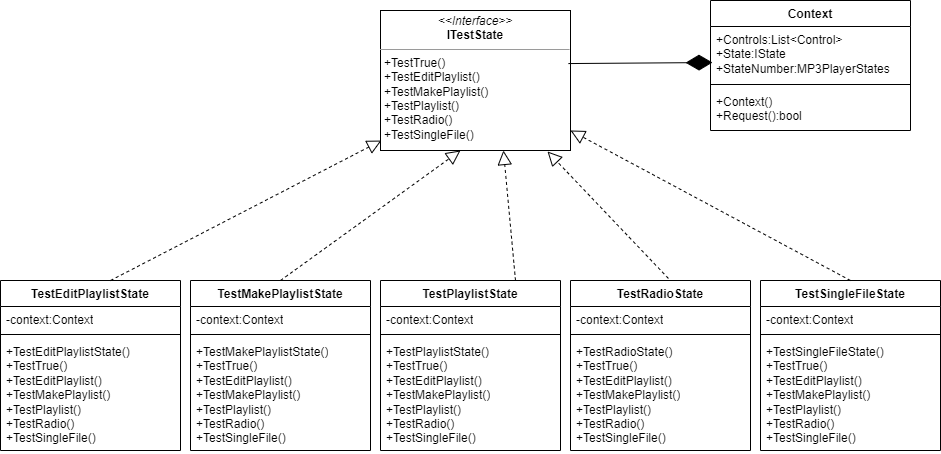

The diagram above was exported from draw.io. Its source (the exported page's mxGraphModel, read from the mxfile embedded in the PNG):
<mxGraphModel dx="1114" dy="620" grid="1" gridSize="10" guides="1" tooltips="1" connect="1" arrows="1" fold="1" page="1" pageScale="1" pageWidth="827" pageHeight="1169" math="0" shadow="0">
  <root>
    <mxCell id="0" />
    <mxCell id="1" parent="0" />
    <mxCell id="PYjnqi-Kpa4nQ8IAvLQp-1" value="&lt;p style=&quot;margin:0px;margin-top:4px;text-align:center;&quot;&gt;&lt;i&gt;&amp;lt;&amp;lt;Interface&amp;gt;&amp;gt;&lt;/i&gt;&lt;br&gt;&lt;b&gt;ITestState&lt;/b&gt;&lt;/p&gt;&lt;hr size=&quot;1&quot;&gt;&lt;p style=&quot;margin:0px;margin-left:4px;&quot;&gt;+TestTrue()&lt;/p&gt;&lt;p style=&quot;margin:0px;margin-left:4px;&quot;&gt;+TestEditPlaylist()&lt;/p&gt;&lt;p style=&quot;margin:0px;margin-left:4px;&quot;&gt;+TestMakePlaylist()&lt;/p&gt;&lt;p style=&quot;margin:0px;margin-left:4px;&quot;&gt;+TestPlaylist()&lt;/p&gt;&lt;p style=&quot;margin:0px;margin-left:4px;&quot;&gt;+TestRadio()&lt;/p&gt;&lt;p style=&quot;margin:0px;margin-left:4px;&quot;&gt;+TestSingleFile()&lt;/p&gt;" style="verticalAlign=top;align=left;overflow=fill;fontSize=12;fontFamily=Helvetica;html=1;whiteSpace=wrap;" parent="1" vertex="1">
      <mxGeometry x="390" y="70" width="190" height="140" as="geometry" />
    </mxCell>
    <mxCell id="PYjnqi-Kpa4nQ8IAvLQp-2" value="TestEditPlaylistState" style="swimlane;fontStyle=1;align=center;verticalAlign=top;childLayout=stackLayout;horizontal=1;startSize=26;horizontalStack=0;resizeParent=1;resizeParentMax=0;resizeLast=0;collapsible=1;marginBottom=0;whiteSpace=wrap;html=1;" parent="1" vertex="1">
      <mxGeometry x="10" y="340" width="180" height="170" as="geometry" />
    </mxCell>
    <mxCell id="PYjnqi-Kpa4nQ8IAvLQp-3" value="-context:Context" style="text;strokeColor=none;fillColor=none;align=left;verticalAlign=top;spacingLeft=4;spacingRight=4;overflow=hidden;rotatable=0;points=[[0,0.5],[1,0.5]];portConstraint=eastwest;whiteSpace=wrap;html=1;" parent="PYjnqi-Kpa4nQ8IAvLQp-2" vertex="1">
      <mxGeometry y="26" width="180" height="24" as="geometry" />
    </mxCell>
    <mxCell id="PYjnqi-Kpa4nQ8IAvLQp-4" value="" style="line;strokeWidth=1;fillColor=none;align=left;verticalAlign=middle;spacingTop=-1;spacingLeft=3;spacingRight=3;rotatable=0;labelPosition=right;points=[];portConstraint=eastwest;strokeColor=inherit;" parent="PYjnqi-Kpa4nQ8IAvLQp-2" vertex="1">
      <mxGeometry y="50" width="180" height="8" as="geometry" />
    </mxCell>
    <mxCell id="PYjnqi-Kpa4nQ8IAvLQp-5" value="&lt;div&gt;&lt;/div&gt;+TestEditPlaylistState()&lt;div&gt;+TestTrue()&lt;/div&gt;&lt;div&gt;+TestEditPlaylist()&lt;/div&gt;&lt;div&gt;+TestMakePlaylist()&lt;/div&gt;&lt;div&gt;+TestPlaylist()&lt;/div&gt;&lt;div&gt;+TestRadio()&lt;/div&gt;&lt;div&gt;+TestSingleFile()&lt;/div&gt;" style="text;strokeColor=none;fillColor=none;align=left;verticalAlign=top;spacingLeft=4;spacingRight=4;overflow=hidden;rotatable=0;points=[[0,0.5],[1,0.5]];portConstraint=eastwest;whiteSpace=wrap;html=1;" parent="PYjnqi-Kpa4nQ8IAvLQp-2" vertex="1">
      <mxGeometry y="58" width="180" height="112" as="geometry" />
    </mxCell>
    <mxCell id="PYjnqi-Kpa4nQ8IAvLQp-6" value="TestMakePlaylistState" style="swimlane;fontStyle=1;align=center;verticalAlign=top;childLayout=stackLayout;horizontal=1;startSize=26;horizontalStack=0;resizeParent=1;resizeParentMax=0;resizeLast=0;collapsible=1;marginBottom=0;whiteSpace=wrap;html=1;" parent="1" vertex="1">
      <mxGeometry x="200" y="340" width="180" height="170" as="geometry" />
    </mxCell>
    <mxCell id="PYjnqi-Kpa4nQ8IAvLQp-7" value="-context:Context" style="text;strokeColor=none;fillColor=none;align=left;verticalAlign=top;spacingLeft=4;spacingRight=4;overflow=hidden;rotatable=0;points=[[0,0.5],[1,0.5]];portConstraint=eastwest;whiteSpace=wrap;html=1;" parent="PYjnqi-Kpa4nQ8IAvLQp-6" vertex="1">
      <mxGeometry y="26" width="180" height="24" as="geometry" />
    </mxCell>
    <mxCell id="PYjnqi-Kpa4nQ8IAvLQp-8" value="" style="line;strokeWidth=1;fillColor=none;align=left;verticalAlign=middle;spacingTop=-1;spacingLeft=3;spacingRight=3;rotatable=0;labelPosition=right;points=[];portConstraint=eastwest;strokeColor=inherit;" parent="PYjnqi-Kpa4nQ8IAvLQp-6" vertex="1">
      <mxGeometry y="50" width="180" height="8" as="geometry" />
    </mxCell>
    <mxCell id="PYjnqi-Kpa4nQ8IAvLQp-9" value="&lt;div&gt;+TestMakePlaylistState()&lt;/div&gt;&lt;div&gt;+TestTrue()&lt;/div&gt;&lt;div&gt;+TestEditPlaylist()&lt;/div&gt;&lt;div&gt;+TestMakePlaylist()&lt;/div&gt;&lt;div&gt;+TestPlaylist()&lt;/div&gt;&lt;div&gt;+TestRadio()&lt;/div&gt;&lt;div&gt;+TestSingleFile()&lt;/div&gt;" style="text;strokeColor=none;fillColor=none;align=left;verticalAlign=top;spacingLeft=4;spacingRight=4;overflow=hidden;rotatable=0;points=[[0,0.5],[1,0.5]];portConstraint=eastwest;whiteSpace=wrap;html=1;" parent="PYjnqi-Kpa4nQ8IAvLQp-6" vertex="1">
      <mxGeometry y="58" width="180" height="112" as="geometry" />
    </mxCell>
    <mxCell id="PYjnqi-Kpa4nQ8IAvLQp-10" value="TestPlaylistState" style="swimlane;fontStyle=1;align=center;verticalAlign=top;childLayout=stackLayout;horizontal=1;startSize=26;horizontalStack=0;resizeParent=1;resizeParentMax=0;resizeLast=0;collapsible=1;marginBottom=0;whiteSpace=wrap;html=1;" parent="1" vertex="1">
      <mxGeometry x="390" y="340" width="180" height="170" as="geometry" />
    </mxCell>
    <mxCell id="PYjnqi-Kpa4nQ8IAvLQp-11" value="-context:Context" style="text;strokeColor=none;fillColor=none;align=left;verticalAlign=top;spacingLeft=4;spacingRight=4;overflow=hidden;rotatable=0;points=[[0,0.5],[1,0.5]];portConstraint=eastwest;whiteSpace=wrap;html=1;" parent="PYjnqi-Kpa4nQ8IAvLQp-10" vertex="1">
      <mxGeometry y="26" width="180" height="24" as="geometry" />
    </mxCell>
    <mxCell id="PYjnqi-Kpa4nQ8IAvLQp-12" value="" style="line;strokeWidth=1;fillColor=none;align=left;verticalAlign=middle;spacingTop=-1;spacingLeft=3;spacingRight=3;rotatable=0;labelPosition=right;points=[];portConstraint=eastwest;strokeColor=inherit;" parent="PYjnqi-Kpa4nQ8IAvLQp-10" vertex="1">
      <mxGeometry y="50" width="180" height="8" as="geometry" />
    </mxCell>
    <mxCell id="PYjnqi-Kpa4nQ8IAvLQp-13" value="&lt;div&gt;+TestPlaylistState()&lt;/div&gt;&lt;div&gt;+TestTrue()&lt;/div&gt;&lt;div&gt;+TestEditPlaylist()&lt;/div&gt;&lt;div&gt;+TestMakePlaylist()&lt;/div&gt;&lt;div&gt;+TestPlaylist()&lt;/div&gt;&lt;div&gt;+TestRadio()&lt;/div&gt;&lt;div&gt;+TestSingleFile()&lt;/div&gt;" style="text;strokeColor=none;fillColor=none;align=left;verticalAlign=top;spacingLeft=4;spacingRight=4;overflow=hidden;rotatable=0;points=[[0,0.5],[1,0.5]];portConstraint=eastwest;whiteSpace=wrap;html=1;" parent="PYjnqi-Kpa4nQ8IAvLQp-10" vertex="1">
      <mxGeometry y="58" width="180" height="112" as="geometry" />
    </mxCell>
    <mxCell id="PYjnqi-Kpa4nQ8IAvLQp-14" value="TestRadioState" style="swimlane;fontStyle=1;align=center;verticalAlign=top;childLayout=stackLayout;horizontal=1;startSize=26;horizontalStack=0;resizeParent=1;resizeParentMax=0;resizeLast=0;collapsible=1;marginBottom=0;whiteSpace=wrap;html=1;" parent="1" vertex="1">
      <mxGeometry x="580" y="340" width="180" height="170" as="geometry" />
    </mxCell>
    <mxCell id="PYjnqi-Kpa4nQ8IAvLQp-15" value="-context:Context" style="text;strokeColor=none;fillColor=none;align=left;verticalAlign=top;spacingLeft=4;spacingRight=4;overflow=hidden;rotatable=0;points=[[0,0.5],[1,0.5]];portConstraint=eastwest;whiteSpace=wrap;html=1;" parent="PYjnqi-Kpa4nQ8IAvLQp-14" vertex="1">
      <mxGeometry y="26" width="180" height="24" as="geometry" />
    </mxCell>
    <mxCell id="PYjnqi-Kpa4nQ8IAvLQp-16" value="" style="line;strokeWidth=1;fillColor=none;align=left;verticalAlign=middle;spacingTop=-1;spacingLeft=3;spacingRight=3;rotatable=0;labelPosition=right;points=[];portConstraint=eastwest;strokeColor=inherit;" parent="PYjnqi-Kpa4nQ8IAvLQp-14" vertex="1">
      <mxGeometry y="50" width="180" height="8" as="geometry" />
    </mxCell>
    <mxCell id="PYjnqi-Kpa4nQ8IAvLQp-17" value="&lt;div&gt;+TestRadioState()&lt;/div&gt;&lt;div&gt;+TestTrue()&lt;/div&gt;&lt;div&gt;+TestEditPlaylist()&lt;/div&gt;&lt;div&gt;+TestMakePlaylist()&lt;/div&gt;&lt;div&gt;+TestPlaylist()&lt;/div&gt;&lt;div&gt;+TestRadio()&lt;/div&gt;&lt;div&gt;+TestSingleFile()&lt;/div&gt;" style="text;strokeColor=none;fillColor=none;align=left;verticalAlign=top;spacingLeft=4;spacingRight=4;overflow=hidden;rotatable=0;points=[[0,0.5],[1,0.5]];portConstraint=eastwest;whiteSpace=wrap;html=1;" parent="PYjnqi-Kpa4nQ8IAvLQp-14" vertex="1">
      <mxGeometry y="58" width="180" height="112" as="geometry" />
    </mxCell>
    <mxCell id="PYjnqi-Kpa4nQ8IAvLQp-18" value="TestSingleFileState" style="swimlane;fontStyle=1;align=center;verticalAlign=top;childLayout=stackLayout;horizontal=1;startSize=26;horizontalStack=0;resizeParent=1;resizeParentMax=0;resizeLast=0;collapsible=1;marginBottom=0;whiteSpace=wrap;html=1;" parent="1" vertex="1">
      <mxGeometry x="770" y="340" width="180" height="170" as="geometry" />
    </mxCell>
    <mxCell id="PYjnqi-Kpa4nQ8IAvLQp-19" value="-context:Context" style="text;strokeColor=none;fillColor=none;align=left;verticalAlign=top;spacingLeft=4;spacingRight=4;overflow=hidden;rotatable=0;points=[[0,0.5],[1,0.5]];portConstraint=eastwest;whiteSpace=wrap;html=1;" parent="PYjnqi-Kpa4nQ8IAvLQp-18" vertex="1">
      <mxGeometry y="26" width="180" height="24" as="geometry" />
    </mxCell>
    <mxCell id="PYjnqi-Kpa4nQ8IAvLQp-20" value="" style="line;strokeWidth=1;fillColor=none;align=left;verticalAlign=middle;spacingTop=-1;spacingLeft=3;spacingRight=3;rotatable=0;labelPosition=right;points=[];portConstraint=eastwest;strokeColor=inherit;" parent="PYjnqi-Kpa4nQ8IAvLQp-18" vertex="1">
      <mxGeometry y="50" width="180" height="8" as="geometry" />
    </mxCell>
    <mxCell id="PYjnqi-Kpa4nQ8IAvLQp-21" value="&lt;div&gt;+TestSingleFileState()&lt;/div&gt;&lt;div&gt;+TestTrue()&lt;/div&gt;&lt;div&gt;+TestEditPlaylist()&lt;/div&gt;&lt;div&gt;+TestMakePlaylist()&lt;/div&gt;&lt;div&gt;+TestPlaylist()&lt;/div&gt;&lt;div&gt;+TestRadio()&lt;/div&gt;&lt;div&gt;+TestSingleFile()&lt;/div&gt;" style="text;strokeColor=none;fillColor=none;align=left;verticalAlign=top;spacingLeft=4;spacingRight=4;overflow=hidden;rotatable=0;points=[[0,0.5],[1,0.5]];portConstraint=eastwest;whiteSpace=wrap;html=1;" parent="PYjnqi-Kpa4nQ8IAvLQp-18" vertex="1">
      <mxGeometry y="58" width="180" height="112" as="geometry" />
    </mxCell>
    <mxCell id="PYjnqi-Kpa4nQ8IAvLQp-22" value="" style="endArrow=block;dashed=1;endFill=0;endSize=12;html=1;rounded=0;entryX=0.005;entryY=0.929;entryDx=0;entryDy=0;entryPerimeter=0;exitX=0.611;exitY=0;exitDx=0;exitDy=0;exitPerimeter=0;" parent="1" source="PYjnqi-Kpa4nQ8IAvLQp-2" target="PYjnqi-Kpa4nQ8IAvLQp-1" edge="1">
      <mxGeometry width="160" relative="1" as="geometry">
        <mxPoint x="410" y="320" as="sourcePoint" />
        <mxPoint x="570" y="320" as="targetPoint" />
      </mxGeometry>
    </mxCell>
    <mxCell id="PYjnqi-Kpa4nQ8IAvLQp-23" value="" style="endArrow=block;dashed=1;endFill=0;endSize=12;html=1;rounded=0;entryX=0.421;entryY=1;entryDx=0;entryDy=0;entryPerimeter=0;exitX=0.5;exitY=0;exitDx=0;exitDy=0;" parent="1" source="PYjnqi-Kpa4nQ8IAvLQp-6" target="PYjnqi-Kpa4nQ8IAvLQp-1" edge="1">
      <mxGeometry width="160" relative="1" as="geometry">
        <mxPoint x="130" y="350" as="sourcePoint" />
        <mxPoint x="420" y="224" as="targetPoint" />
      </mxGeometry>
    </mxCell>
    <mxCell id="PYjnqi-Kpa4nQ8IAvLQp-24" value="" style="endArrow=block;dashed=1;endFill=0;endSize=12;html=1;rounded=0;entryX=0.647;entryY=1;entryDx=0;entryDy=0;entryPerimeter=0;exitX=0.75;exitY=0;exitDx=0;exitDy=0;" parent="1" source="PYjnqi-Kpa4nQ8IAvLQp-10" target="PYjnqi-Kpa4nQ8IAvLQp-1" edge="1">
      <mxGeometry width="160" relative="1" as="geometry">
        <mxPoint x="140" y="360" as="sourcePoint" />
        <mxPoint x="430" y="234" as="targetPoint" />
      </mxGeometry>
    </mxCell>
    <mxCell id="PYjnqi-Kpa4nQ8IAvLQp-25" value="" style="endArrow=block;dashed=1;endFill=0;endSize=12;html=1;rounded=0;entryX=0.879;entryY=1.007;entryDx=0;entryDy=0;entryPerimeter=0;exitX=0.544;exitY=-0.012;exitDx=0;exitDy=0;exitPerimeter=0;" parent="1" source="PYjnqi-Kpa4nQ8IAvLQp-14" target="PYjnqi-Kpa4nQ8IAvLQp-1" edge="1">
      <mxGeometry width="160" relative="1" as="geometry">
        <mxPoint x="150" y="370" as="sourcePoint" />
        <mxPoint x="440" y="244" as="targetPoint" />
      </mxGeometry>
    </mxCell>
    <mxCell id="PYjnqi-Kpa4nQ8IAvLQp-26" value="" style="endArrow=block;dashed=1;endFill=0;endSize=12;html=1;rounded=0;entryX=1;entryY=0.857;entryDx=0;entryDy=0;entryPerimeter=0;exitX=0.5;exitY=0;exitDx=0;exitDy=0;" parent="1" source="PYjnqi-Kpa4nQ8IAvLQp-18" target="PYjnqi-Kpa4nQ8IAvLQp-1" edge="1">
      <mxGeometry width="160" relative="1" as="geometry">
        <mxPoint x="160" y="380" as="sourcePoint" />
        <mxPoint x="450" y="254" as="targetPoint" />
      </mxGeometry>
    </mxCell>
    <mxCell id="IsmRJheDButPQwEmnsDP-1" value="Context" style="swimlane;fontStyle=1;align=center;verticalAlign=top;childLayout=stackLayout;horizontal=1;startSize=26;horizontalStack=0;resizeParent=1;resizeParentMax=0;resizeLast=0;collapsible=1;marginBottom=0;whiteSpace=wrap;html=1;" vertex="1" parent="1">
      <mxGeometry x="720" y="60" width="200" height="130" as="geometry" />
    </mxCell>
    <mxCell id="IsmRJheDButPQwEmnsDP-2" value="&lt;div&gt;+Controls:List&amp;lt;Control&amp;gt;&amp;nbsp;&lt;/div&gt;&lt;div&gt;+State:IState&lt;/div&gt;&lt;div&gt;+StateNumber:MP3PlayerStates&amp;nbsp;&lt;/div&gt;" style="text;strokeColor=none;fillColor=none;align=left;verticalAlign=top;spacingLeft=4;spacingRight=4;overflow=hidden;rotatable=0;points=[[0,0.5],[1,0.5]];portConstraint=eastwest;whiteSpace=wrap;html=1;" vertex="1" parent="IsmRJheDButPQwEmnsDP-1">
      <mxGeometry y="26" width="200" height="54" as="geometry" />
    </mxCell>
    <mxCell id="IsmRJheDButPQwEmnsDP-3" value="" style="line;strokeWidth=1;fillColor=none;align=left;verticalAlign=middle;spacingTop=-1;spacingLeft=3;spacingRight=3;rotatable=0;labelPosition=right;points=[];portConstraint=eastwest;strokeColor=inherit;" vertex="1" parent="IsmRJheDButPQwEmnsDP-1">
      <mxGeometry y="80" width="200" height="8" as="geometry" />
    </mxCell>
    <mxCell id="IsmRJheDButPQwEmnsDP-4" value="&lt;div&gt;+Context()&lt;/div&gt;&lt;div&gt;+Request():bool&lt;/div&gt;" style="text;strokeColor=none;fillColor=none;align=left;verticalAlign=top;spacingLeft=4;spacingRight=4;overflow=hidden;rotatable=0;points=[[0,0.5],[1,0.5]];portConstraint=eastwest;whiteSpace=wrap;html=1;" vertex="1" parent="IsmRJheDButPQwEmnsDP-1">
      <mxGeometry y="88" width="200" height="42" as="geometry" />
    </mxCell>
    <mxCell id="IsmRJheDButPQwEmnsDP-5" value="" style="endArrow=diamondThin;endFill=1;endSize=24;html=1;rounded=0;entryX=0.01;entryY=0.667;entryDx=0;entryDy=0;entryPerimeter=0;exitX=0.989;exitY=0.379;exitDx=0;exitDy=0;exitPerimeter=0;" edge="1" parent="1" source="PYjnqi-Kpa4nQ8IAvLQp-1" target="IsmRJheDButPQwEmnsDP-2">
      <mxGeometry width="160" relative="1" as="geometry">
        <mxPoint x="490" y="220" as="sourcePoint" />
        <mxPoint x="650" y="220" as="targetPoint" />
      </mxGeometry>
    </mxCell>
  </root>
</mxGraphModel>